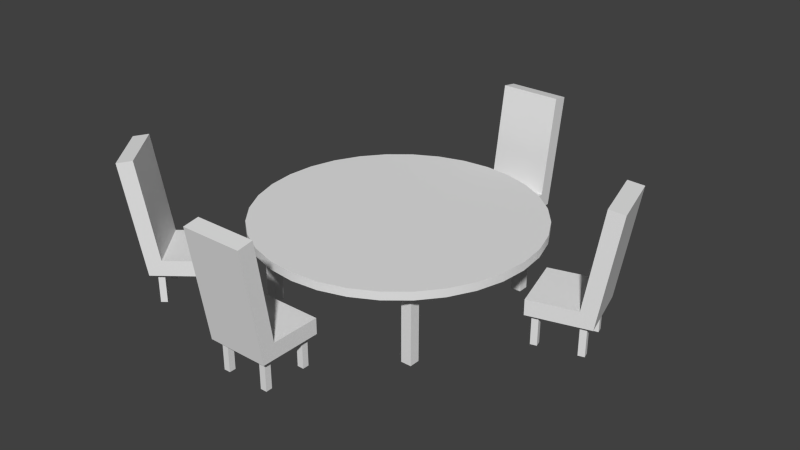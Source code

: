 # Source: Bordsgrupp.blend  (saved by Blender 2.71.0; exported with 4.5.12 LTS)
import bpy
from mathutils import Matrix  # noqa: F401  (used for matrix-valued properties, if any)

bpy.ops.wm.read_factory_settings(use_empty=True)
scene = bpy.context.scene
scene.name = 'Scene'

# ---- collections
col_collection_1 = bpy.data.collections.new('Collection 1'); scene.collection.children.link(col_collection_1)

# ---- world
world_world = bpy.data.worlds.new('World'); scene.world = world_world
world_world.color = (0.05088, 0.05088, 0.05088)
world_world.use_sun_shadow = False
world_world.sun_shadow_jitter_overblur = 0.0
world_world.cycles.sampling_method = 'MANUAL'
world_world.cycles.sample_map_resolution = 256

# ---- meshes
me_cylinder = bpy.data.meshes.new('Cylinder')
me_cylinder.from_pydata([(-1.964e-07, 4.505, 2.432), (-1.964e-07, 4.505, 2.699), (0.879, 4.419, 2.432), (0.879, 4.419, 2.699), (1.724, 4.162, 2.432), (1.724, 4.162, 2.699), (2.503, 3.746, 2.432), (2.503, 3.746, 2.699), (3.186, 3.186, 2.432), (3.186, 3.186, 2.699), (3.746, 2.503, 2.432), (3.746, 2.503, 2.699), (4.162, 1.724, 2.432), (4.162, 1.724, 2.699), (4.419, 0.879, 2.432), (4.419, 0.879, 2.699), (4.505, -8.278e-07, 2.432), (4.505, -8.278e-07, 2.699), (4.419, -0.879, 2.432), (4.419, -0.879, 2.699), (4.162, -1.724, 2.432), (4.162, -1.724, 2.699), (3.746, -2.503, 2.432), (3.746, -2.503, 2.699), (3.186, -3.186, 2.432), (3.186, -3.186, 2.699), (2.503, -3.746, 2.432), (2.503, -3.746, 2.699), (1.724, -4.162, 2.432), (1.724, -4.162, 2.699), (0.879, -4.419, 2.432), (0.879, -4.419, 2.699), (-1.664e-06, -4.505, 2.432), (-1.664e-06, -4.505, 2.699), (-0.879, -4.419, 2.432), (-0.879, -4.419, 2.699), (-1.724, -4.162, 2.432), (-1.724, -4.162, 2.699), (-2.503, -3.746, 2.432), (-2.503, -3.746, 2.699), (-3.186, -3.186, 2.432), (-3.186, -3.186, 2.699), (-3.746, -2.503, 2.432), (-3.746, -2.503, 2.699), (-4.162, -1.724, 2.432), (-4.162, -1.724, 2.699), (-4.419, -0.879, 2.432), (-4.419, -0.879, 2.699), (-4.505, 3.182e-06, 2.432), (-4.505, 3.182e-06, 2.699), (-4.419, 0.879, 2.432), (-4.419, 0.879, 2.699), (-4.162, 1.724, 2.432), (-4.162, 1.724, 2.699), (-3.746, 2.503, 2.432), (-3.746, 2.503, 2.699), (-3.186, 3.186, 2.432), (-3.186, 3.186, 2.699), (-2.503, 3.746, 2.432), (-2.503, 3.746, 2.699), (-1.724, 4.162, 2.432), (-1.724, 4.162, 2.699), (-0.879, 4.419, 2.432), (-0.879, 4.419, 2.699), (2.469, -2.827, 0.01297), (2.469, -2.487, 0.01297), (2.809, -2.487, 0.01297), (2.809, -2.827, 0.01297), (2.469, -2.827, 2.507), (2.469, -2.487, 2.507), (2.809, -2.487, 2.507), (2.809, -2.827, 2.507), (2.827, 2.469, 0.01297), (2.487, 2.469, 0.01297), (2.487, 2.809, 0.01297), (2.827, 2.809, 0.01297), (2.827, 2.469, 2.507), (2.487, 2.469, 2.507), (2.487, 2.809, 2.507), (2.827, 2.809, 2.507), (-2.469, 2.827, 0.01297), (-2.469, 2.487, 0.01297), (-2.809, 2.487, 0.01297), (-2.809, 2.827, 0.01297), (-2.469, 2.827, 2.507), (-2.469, 2.487, 2.507), (-2.809, 2.487, 2.507), (-2.809, 2.827, 2.507), (-2.827, -2.469, 0.01297), (-2.487, -2.469, 0.01297), (-2.487, -2.809, 0.01297), (-2.827, -2.809, 0.01297), (-2.827, -2.469, 2.507), (-2.487, -2.469, 2.507), (-2.487, -2.809, 2.507), (-2.827, -2.809, 2.507), (-1.2, -6.415, 1.023), (-1.2, -4.415, 1.023), (0.7996, -4.415, 1.023), (0.7996, -6.415, 1.023), (-1.2, -5.998, 1.532), (-1.2, -4.415, 1.532), (0.7996, -4.415, 1.532), (0.7996, -5.998, 1.532), (-1.2, -6.497, 4.752), (0.7996, -6.497, 4.752), (-1.2, -7.0, 4.669), (0.7996, -7.0, 4.669), (-1.03, -4.594, 0.003248), (-0.8211, -4.594, 0.003248), (-0.8211, -4.803, 0.003248), (-1.03, -4.803, 0.003248), (-1.03, -4.594, 1.044), (-0.8211, -4.594, 1.044), (-0.8211, -4.803, 1.044), (-1.03, -4.803, 1.044), (0.3969, -4.594, 0.003248), (0.606, -4.594, 0.003248), (0.606, -4.803, 0.003248), (0.3969, -4.803, 0.003248), (0.3969, -4.594, 1.044), (0.606, -4.594, 1.044), (0.606, -4.803, 1.044), (0.3969, -4.803, 1.044), (-1.03, -5.996, 0.003248), (-0.8211, -5.996, 0.003248), (-0.8211, -6.205, 0.003248), (-1.03, -6.205, 0.003248), (-1.03, -5.996, 1.044), (-0.8211, -5.996, 1.044), (-0.8211, -6.205, 1.044), (-1.03, -6.205, 1.044), (0.3969, -5.996, 0.003248), (0.606, -5.996, 0.003248), (0.606, -6.205, 0.003248), (0.3969, -6.205, 0.003248), (0.3969, -5.996, 1.044), (0.606, -5.996, 1.044), (0.606, -6.205, 1.044), (0.3969, -6.205, 1.044), (1.2, 6.415, 1.023), (1.2, 4.415, 1.023), (-0.7996, 4.415, 1.023), (-0.7996, 6.415, 1.023), (1.2, 5.998, 1.532), (1.2, 4.415, 1.532), (-0.7996, 4.415, 1.532), (-0.7996, 5.998, 1.532), (1.2, 6.497, 4.752), (-0.7996, 6.497, 4.752), (1.2, 7.0, 4.669), (-0.7996, 7.0, 4.669), (1.03, 4.594, 0.003248), (0.8211, 4.594, 0.003248), (0.8211, 4.803, 0.003248), (1.03, 4.803, 0.003248), (1.03, 4.594, 1.044), (0.8211, 4.594, 1.044), (0.8211, 4.803, 1.044), (1.03, 4.803, 1.044), (-0.3969, 4.594, 0.003248), (-0.606, 4.594, 0.003248), (-0.606, 4.803, 0.003248), (-0.3969, 4.803, 0.003248), (-0.3969, 4.594, 1.044), (-0.606, 4.594, 1.044), (-0.606, 4.803, 1.044), (-0.3969, 4.803, 1.044), (1.03, 5.996, 0.003248), (0.8211, 5.996, 0.003248), (0.8211, 6.205, 0.003248), (1.03, 6.205, 0.003248), (1.03, 5.996, 1.044), (0.8211, 5.996, 1.044), (0.8211, 6.205, 1.044), (1.03, 6.205, 1.044), (-0.3969, 5.996, 0.003248), (-0.606, 5.996, 0.003248), (-0.606, 6.205, 0.003248), (-0.3969, 6.205, 0.003248), (-0.3969, 5.996, 1.044), (-0.606, 5.996, 1.044), (-0.606, 6.205, 1.044), (-0.3969, 6.205, 1.044), (6.505, 0.5265, 1.023), (4.576, 0.00127, 1.023), (4.05, 1.931, 1.023), (5.98, 2.456, 1.023), (6.103, 0.4169, 1.532), (4.576, 0.00127, 1.532), (4.05, 1.931, 1.532), (5.577, 2.347, 1.532), (6.585, 0.548, 4.752), (6.059, 2.478, 4.752), (7.069, 0.6799, 4.669), (6.544, 2.61, 4.669), (4.704, 0.2124, 0.003248), (4.649, 0.4142, 0.003248), (4.85, 0.4691, 0.003248), (4.905, 0.2673, 0.003248), (4.704, 0.2124, 1.044), (4.649, 0.4142, 1.044), (4.85, 0.4691, 1.044), (4.905, 0.2673, 1.044), (4.329, 1.59, 0.003248), (4.274, 1.791, 0.003248), (4.476, 1.846, 0.003248), (4.531, 1.644, 0.003248), (4.329, 1.59, 1.044), (4.274, 1.791, 1.044), (4.476, 1.846, 1.044), (4.531, 1.644, 1.044), (6.056, 0.5806, 0.003248), (6.001, 0.7823, 0.003248), (6.203, 0.8372, 0.003248), (6.258, 0.6355, 0.003248), (6.056, 0.5806, 1.044), (6.001, 0.7823, 1.044), (6.203, 0.8372, 1.044), (6.258, 0.6355, 1.044), (5.681, 1.958, 0.003248), (5.627, 2.159, 0.003248), (5.828, 2.214, 0.003248), (5.883, 2.013, 0.003248), (5.681, 1.958, 1.044), (5.627, 2.159, 1.044), (5.828, 2.214, 1.044), (5.883, 2.013, 1.044), (-6.473, -3.716, 1.023), (-4.898, -2.484, 1.023), (-3.665, -4.059, 1.023), (-5.24, -5.291, 1.023), (-6.144, -3.459, 1.532), (-4.898, -2.484, 1.532), (-3.665, -4.059, 1.532), (-4.912, -5.034, 1.532), (-6.538, -3.767, 4.752), (-5.305, -5.342, 4.752), (-6.933, -4.076, 4.669), (-5.7, -5.651, 4.669), (-4.934, -2.728, 0.003248), (-4.805, -2.893, 0.003248), (-4.97, -3.021, 0.003248), (-5.099, -2.857, 0.003248), (-4.934, -2.728, 1.044), (-4.805, -2.893, 1.044), (-4.97, -3.021, 1.044), (-5.099, -2.857, 1.044), (-4.055, -3.852, 0.003248), (-3.926, -4.016, 0.003248), (-4.09, -4.145, 0.003248), (-4.219, -3.981, 0.003248), (-4.055, -3.852, 1.044), (-3.926, -4.016, 1.044), (-4.09, -4.145, 1.044), (-4.219, -3.981, 1.044), (-6.038, -3.592, 0.003248), (-5.909, -3.757, 0.003248), (-6.074, -3.885, 0.003248), (-6.203, -3.721, 0.003248), (-6.038, -3.592, 1.044), (-5.909, -3.757, 1.044), (-6.074, -3.885, 1.044), (-6.203, -3.721, 1.044), (-5.158, -4.716, 0.003248), (-5.03, -4.88, 0.003248), (-5.194, -5.009, 0.003248), (-5.323, -4.845, 0.003248), (-5.158, -4.716, 1.044), (-5.03, -4.88, 1.044), (-5.194, -5.009, 1.044), (-5.323, -4.845, 1.044)], [], [(0, 1, 3, 2), (2, 3, 5, 4), (4, 5, 7, 6), (6, 7, 9, 8), (8, 9, 11, 10), (10, 11, 13, 12), (12, 13, 15, 14), (14, 15, 17, 16), (16, 17, 19, 18), (18, 19, 21, 20), (20, 21, 23, 22), (22, 23, 25, 24), (24, 25, 27, 26), (26, 27, 29, 28), (28, 29, 31, 30), (30, 31, 33, 32), (32, 33, 35, 34), (34, 35, 37, 36), (36, 37, 39, 38), (38, 39, 41, 40), (40, 41, 43, 42), (42, 43, 45, 44), (44, 45, 47, 46), (46, 47, 49, 48), (48, 49, 51, 50), (50, 51, 53, 52), (52, 53, 55, 54), (54, 55, 57, 56), (56, 57, 59, 58), (58, 59, 61, 60), (3, 1, 63, 61, 59, 57, 55, 53, 51, 49, 47, 45, 43, 41, 39, 37, 35, 33, 31, 29, 27, 25, 23, 21, 19, 17, 15, 13, 11, 9, 7, 5), (62, 63, 1, 0), (60, 61, 63, 62), (0, 2, 4, 6, 8, 10, 12, 14, 16, 18, 20, 22, 24, 26, 28, 30, 32, 34, 36, 38, 40, 42, 44, 46, 48, 50, 52, 54, 56, 58, 60, 62), (68, 69, 65, 64), (69, 70, 66, 65), (70, 71, 67, 66), (71, 68, 64, 67), (64, 65, 66, 67), (76, 77, 73, 72), (77, 78, 74, 73), (78, 79, 75, 74), (79, 76, 72, 75), (72, 73, 74, 75), (84, 85, 81, 80), (85, 86, 82, 81), (86, 87, 83, 82), (87, 84, 80, 83), (80, 81, 82, 83), (92, 93, 89, 88), (93, 94, 90, 89), (94, 95, 91, 90), (95, 92, 88, 91), (88, 89, 90, 91), (100, 101, 97, 96), (101, 102, 98, 97), (102, 103, 99, 98), (96, 97, 98, 99), (103, 102, 101, 100), (107, 99, 103, 105), (106, 107, 105, 104), (99, 107, 106, 96), (100, 104, 105, 103), (112, 113, 109, 108), (113, 114, 110, 109), (114, 115, 111, 110), (115, 112, 108, 111), (108, 109, 110, 111), (120, 121, 117, 116), (121, 122, 118, 117), (122, 123, 119, 118), (123, 120, 116, 119), (116, 117, 118, 119), (128, 129, 125, 124), (129, 130, 126, 125), (130, 131, 127, 126), (131, 128, 124, 127), (124, 125, 126, 127), (136, 137, 133, 132), (137, 138, 134, 133), (138, 139, 135, 134), (139, 136, 132, 135), (132, 133, 134, 135), (96, 106, 104, 100), (144, 145, 141, 140), (145, 146, 142, 141), (146, 147, 143, 142), (140, 141, 142, 143), (147, 146, 145, 144), (151, 143, 147, 149), (150, 151, 149, 148), (143, 151, 150, 140), (144, 148, 149, 147), (156, 157, 153, 152), (157, 158, 154, 153), (158, 159, 155, 154), (159, 156, 152, 155), (152, 153, 154, 155), (164, 165, 161, 160), (165, 166, 162, 161), (166, 167, 163, 162), (167, 164, 160, 163), (160, 161, 162, 163), (172, 173, 169, 168), (173, 174, 170, 169), (174, 175, 171, 170), (175, 172, 168, 171), (168, 169, 170, 171), (180, 181, 177, 176), (181, 182, 178, 177), (182, 183, 179, 178), (183, 180, 176, 179), (176, 177, 178, 179), (140, 150, 148, 144), (188, 189, 185, 184), (189, 190, 186, 185), (190, 191, 187, 186), (184, 185, 186, 187), (191, 190, 189, 188), (195, 187, 191, 193), (194, 195, 193, 192), (187, 195, 194, 184), (188, 192, 193, 191), (200, 201, 197, 196), (201, 202, 198, 197), (202, 203, 199, 198), (203, 200, 196, 199), (196, 197, 198, 199), (208, 209, 205, 204), (209, 210, 206, 205), (210, 211, 207, 206), (211, 208, 204, 207), (204, 205, 206, 207), (216, 217, 213, 212), (217, 218, 214, 213), (218, 219, 215, 214), (219, 216, 212, 215), (212, 213, 214, 215), (224, 225, 221, 220), (225, 226, 222, 221), (226, 227, 223, 222), (227, 224, 220, 223), (220, 221, 222, 223), (184, 194, 192, 188), (232, 233, 229, 228), (233, 234, 230, 229), (234, 235, 231, 230), (228, 229, 230, 231), (235, 234, 233, 232), (239, 231, 235, 237), (238, 239, 237, 236), (231, 239, 238, 228), (232, 236, 237, 235), (244, 245, 241, 240), (245, 246, 242, 241), (246, 247, 243, 242), (247, 244, 240, 243), (240, 241, 242, 243), (252, 253, 249, 248), (253, 254, 250, 249), (254, 255, 251, 250), (255, 252, 248, 251), (248, 249, 250, 251), (260, 261, 257, 256), (261, 262, 258, 257), (262, 263, 259, 258), (263, 260, 256, 259), (256, 257, 258, 259), (268, 269, 265, 264), (269, 270, 266, 265), (270, 271, 267, 266), (271, 268, 264, 267), (264, 265, 266, 267), (228, 238, 236, 232)])
me_cylinder.polygons.foreach_set('use_smooth', [True] * 174)
_uv = me_cylinder.uv_layers.new(name='UVMap')
_uv.uv.foreach_set('vector', [0.7983, 0.8233, 0.7983, 0.8412, 0.739, 0.8412, 0.739, 0.8233, 0.739, 0.8233, 0.739, 0.8412, 0.6798, 0.8413, 0.6798, 0.8234, 0.6798, 0.8234, 0.6798, 0.8413, 0.6205, 0.8413, 0.6205, 0.8234, 0.6205, 0.8234, 0.6205, 0.8413, 0.5612, 0.8413, 0.5612, 0.8234, 0.5612, 0.8234, 0.5612, 0.8413, 0.5019, 0.8413, 0.5019, 0.8234, 0.5019, 0.8234, 0.5019, 0.8413, 0.4426, 0.8413, 0.4426, 0.8234, 0.4426, 0.8234, 0.4426, 0.8413, 0.3834, 0.8413, 0.3834, 0.8234, 0.3834, 0.8234, 0.3834, 0.8413, 0.3241, 0.8413, 0.3241, 0.8234, 0.3241, 0.8234, 0.3241, 0.8413, 0.2648, 0.8412, 0.2648, 0.8233, 0.2648, 0.8233, 0.2648, 0.8412, 0.2055, 0.8412, 0.2055, 0.8233, 0.2055, 0.8233, 0.2055, 0.8412, 0.1462, 0.8412, 0.1462, 0.8233, 0.1462, 0.8233, 0.1462, 0.8412, 0.08692, 0.8412, 0.08693, 0.8233, 0.08693, 0.8233, 0.08692, 0.8412, 0.02763, 0.8411, 0.02764, 0.8232, 0.02763, 0.8598, 0.02763, 0.8419, 0.08693, 0.8419, 0.08693, 0.8598, 0.08693, 0.8598, 0.08693, 0.8419, 0.1462, 0.8419, 0.1462, 0.8598, 0.1462, 0.8598, 0.1462, 0.8419, 0.2055, 0.8419, 0.2055, 0.8598, 0.2055, 0.8598, 0.2055, 0.8419, 0.2648, 0.8419, 0.2648, 0.8598, 0.2648, 0.8598, 0.2648, 0.8419, 0.3241, 0.8419, 0.3241, 0.8598, 0.3241, 0.8598, 0.3241, 0.8419, 0.3834, 0.8419, 0.3834, 0.8598, 0.3834, 0.8598, 0.3834, 0.8419, 0.4427, 0.8419, 0.4427, 0.8598, 0.4427, 0.8598, 0.4427, 0.8419, 0.502, 0.8419, 0.502, 0.8598, 0.502, 0.8598, 0.502, 0.8419, 0.5612, 0.8419, 0.5612, 0.8598, 0.5612, 0.8598, 0.5612, 0.8419, 0.6205, 0.8419, 0.6205, 0.8598, 0.6205, 0.8598, 0.6205, 0.8419, 0.6798, 0.8419, 0.6798, 0.8598, 0.6798, 0.8598, 0.6798, 0.8419, 0.739, 0.8419, 0.739, 0.8598, 0.739, 0.8598, 0.739, 0.8419, 0.7983, 0.8419, 0.7983, 0.8598, 0.7983, 0.8598, 0.7983, 0.8419, 0.8576, 0.8419, 0.8576, 0.8597, 0.8576, 0.8597, 0.8576, 0.8419, 0.9168, 0.8419, 0.9168, 0.8597, 0.9168, 0.8597, 0.9168, 0.8419, 0.9761, 0.8419, 0.9761, 0.8597, 0.9761, 0.8232, 0.9761, 0.8411, 0.9168, 0.8412, 0.9168, 0.8233, 0.5723, 0.3208, 0.595, 0.3755, 0.6066, 0.4337, 0.6066, 0.4929, 0.595, 0.5511, 0.5723, 0.6059, 0.5394, 0.6551, 0.4975, 0.6971, 0.4482, 0.73, 0.3934, 0.7527, 0.3353, 0.7642, 0.276, 0.7642, 0.2179, 0.7527, 0.1631, 0.73, 0.1138, 0.6971, 0.07189, 0.6551, 0.03896, 0.6059, 0.01628, 0.5511, 0.004712, 0.4929, 0.004712, 0.4337, 0.01628, 0.3755, 0.03896, 0.3208, 0.07189, 0.2715, 0.1138, 0.2296, 0.1631, 0.1966, 0.2179, 0.1739, 0.276, 0.1624, 0.3353, 0.1624, 0.3934, 0.1739, 0.4482, 0.1966, 0.4975, 0.2296, 0.5394, 0.2715, 0.8576, 0.8233, 0.8576, 0.8412, 0.7983, 0.8412, 0.7983, 0.8233, 0.9168, 0.8233, 0.9168, 0.8412, 0.8576, 0.8412, 0.8576, 0.8233, 0.5723, 0.6059, 0.5394, 0.6551, 0.4975, 0.6971, 0.4482, 0.73, 0.3934, 0.7527, 0.3353, 0.7642, 0.276, 0.7642, 0.2179, 0.7527, 0.1631, 0.73, 0.1138, 0.6971, 0.07189, 0.6551, 0.03896, 0.6059, 0.01628, 0.5511, 0.004712, 0.4929, 0.004712, 0.4337, 0.01628, 0.3755, 0.03896, 0.3208, 0.07189, 0.2715, 0.1138, 0.2296, 0.1631, 0.1966, 0.2179, 0.1739, 0.276, 0.1624, 0.3353, 0.1624, 0.3934, 0.1739, 0.4482, 0.1966, 0.4975, 0.2296, 0.5394, 0.2715, 0.5723, 0.3208, 0.595, 0.3755, 0.6066, 0.4337, 0.6066, 0.4929, 0.595, 0.5511, 0.8413, 0.802, 0.8184, 0.802, 0.8184, 0.6345, 0.8413, 0.6345, 0.9099, 0.802, 0.887, 0.802, 0.887, 0.6345, 0.9099, 0.6345, 0.887, 0.802, 0.8641, 0.802, 0.8641, 0.6345, 0.887, 0.6345, 0.8641, 0.802, 0.8413, 0.802, 0.8413, 0.6345, 0.8641, 0.6345, 0.8641, 0.6117, 0.887, 0.6117, 0.887, 0.6345, 0.8641, 0.6345, 0.8641, 0.802, 0.8413, 0.802, 0.8413, 0.6346, 0.8641, 0.6346, 0.8413, 0.802, 0.8184, 0.802, 0.8184, 0.6346, 0.8413, 0.6346, 0.9099, 0.802, 0.887, 0.802, 0.887, 0.6346, 0.9099, 0.6346, 0.887, 0.802, 0.8641, 0.802, 0.8641, 0.6346, 0.887, 0.6346, 0.8641, 0.6346, 0.8641, 0.6117, 0.887, 0.6117, 0.887, 0.6346, 0.887, 0.802, 0.8641, 0.802, 0.8641, 0.6345, 0.887, 0.6345, 0.8641, 0.802, 0.8413, 0.802, 0.8413, 0.6345, 0.8641, 0.6345, 0.8413, 0.802, 0.8184, 0.802, 0.8184, 0.6345, 0.8413, 0.6345, 0.9099, 0.802, 0.887, 0.802, 0.887, 0.6345, 0.9099, 0.6345, 0.887, 0.6345, 0.8641, 0.6345, 0.8641, 0.6117, 0.887, 0.6117, 0.9099, 0.802, 0.887, 0.802, 0.887, 0.6346, 0.9099, 0.6346, 0.887, 0.802, 0.8641, 0.802, 0.8641, 0.6346, 0.887, 0.6346, 0.8641, 0.802, 0.8413, 0.802, 0.8413, 0.6346, 0.8641, 0.6346, 0.8413, 0.802, 0.8184, 0.802, 0.8184, 0.6346, 0.8413, 0.6346, 0.887, 0.6117, 0.887, 0.6346, 0.8641, 0.6346, 0.8641, 0.6117, 0.8261, 0.3233, 0.8261, 0.4296, 0.7919, 0.4296, 0.7919, 0.2953, 0.8261, 0.4296, 0.9603, 0.4296, 0.9603, 0.4637, 0.8261, 0.4637, 0.9603, 0.4296, 0.9603, 0.3233, 0.9945, 0.2953, 0.9945, 0.4296, 0.8261, 0.5979, 0.8261, 0.4637, 0.9603, 0.4637, 0.9603, 0.5979, 0.9603, 0.3233, 0.9603, 0.4296, 0.8261, 0.4296, 0.8261, 0.3233, 0.8097, 0.4447, 0.8084, 0.6925, 0.7755, 0.663, 0.7755, 0.4444, 0.6413, 0.4102, 0.7755, 0.4102, 0.7755, 0.4444, 0.6413, 0.4444, 0.7755, 0.1624, 0.7755, 0.4102, 0.6413, 0.4102, 0.6413, 0.1624, 0.6413, 0.663, 0.6413, 0.4444, 0.7755, 0.4444, 0.7755, 0.663, 0.945, 0.6972, 0.9309, 0.6972, 0.9309, 0.6273, 0.945, 0.6273, 0.9309, 0.6972, 0.9169, 0.6972, 0.9169, 0.6273, 0.9309, 0.6273, 0.973, 0.6972, 0.959, 0.6972, 0.959, 0.6273, 0.973, 0.6273, 0.959, 0.6972, 0.945, 0.6972, 0.945, 0.6273, 0.959, 0.6273, 0.9309, 0.6133, 0.9309, 0.6273, 0.9169, 0.6273, 0.9169, 0.6133, 0.945, 0.6972, 0.9309, 0.6972, 0.9309, 0.6273, 0.945, 0.6273, 0.9309, 0.6972, 0.9169, 0.6972, 0.9169, 0.6273, 0.9309, 0.6273, 0.973, 0.6972, 0.959, 0.6972, 0.959, 0.6273, 0.973, 0.6273, 0.959, 0.6972, 0.945, 0.6972, 0.945, 0.6273, 0.959, 0.6273, 0.9309, 0.6133, 0.9309, 0.6273, 0.9169, 0.6273, 0.9169, 0.6133, 0.945, 0.6972, 0.9309, 0.6972, 0.9309, 0.6273, 0.945, 0.6273, 0.9309, 0.6972, 0.9169, 0.6972, 0.9169, 0.6273, 0.9309, 0.6273, 0.973, 0.6972, 0.959, 0.6972, 0.959, 0.6273, 0.973, 0.6273, 0.959, 0.6972, 0.945, 0.6972, 0.945, 0.6273, 0.959, 0.6273, 0.9309, 0.6133, 0.9309, 0.6273, 0.9169, 0.6273, 0.9169, 0.6133, 0.945, 0.6972, 0.9309, 0.6972, 0.9309, 0.6273, 0.945, 0.6273, 0.9309, 0.6972, 0.9169, 0.6972, 0.9169, 0.6273, 0.9309, 0.6273, 0.973, 0.6972, 0.959, 0.6972, 0.959, 0.6273, 0.973, 0.6273, 0.959, 0.6972, 0.945, 0.6972, 0.945, 0.6273, 0.959, 0.6273, 0.9309, 0.6133, 0.9309, 0.6273, 0.9169, 0.6273, 0.9169, 0.6133, 0.6084, 0.6925, 0.6071, 0.4447, 0.6413, 0.4444, 0.6413, 0.663, 0.8261, 0.3233, 0.8261, 0.4296, 0.7919, 0.4296, 0.7919, 0.2953, 0.8261, 0.4296, 0.9603, 0.4296, 0.9603, 0.4637, 0.8261, 0.4637, 0.9603, 0.4296, 0.9603, 0.3233, 0.9945, 0.2953, 0.9945, 0.4296, 0.8261, 0.5979, 0.8261, 0.4637, 0.9603, 0.4637, 0.9603, 0.5979, 0.9603, 0.3233, 0.9603, 0.4296, 0.8261, 0.4296, 0.8261, 0.3233, 0.8097, 0.4447, 0.8084, 0.6925, 0.7755, 0.663, 0.7755, 0.4444, 0.6413, 0.4102, 0.7755, 0.4102, 0.7755, 0.4444, 0.6413, 0.4444, 0.7755, 0.1624, 0.7755, 0.4102, 0.6413, 0.4102, 0.6413, 0.1624, 0.6413, 0.663, 0.6413, 0.4444, 0.7755, 0.4444, 0.7755, 0.663, 0.945, 0.6972, 0.9309, 0.6972, 0.9309, 0.6273, 0.945, 0.6273, 0.9309, 0.6972, 0.9169, 0.6972, 0.9169, 0.6273, 0.9309, 0.6273, 0.973, 0.6972, 0.959, 0.6972, 0.959, 0.6273, 0.973, 0.6273, 0.959, 0.6972, 0.945, 0.6972, 0.945, 0.6273, 0.959, 0.6273, 0.9309, 0.6133, 0.9309, 0.6273, 0.9169, 0.6273, 0.9169, 0.6133, 0.945, 0.6972, 0.9309, 0.6972, 0.9309, 0.6273, 0.945, 0.6273, 0.9309, 0.6972, 0.9169, 0.6972, 0.9169, 0.6273, 0.9309, 0.6273, 0.973, 0.6972, 0.959, 0.6972, 0.959, 0.6273, 0.973, 0.6273, 0.959, 0.6972, 0.945, 0.6972, 0.945, 0.6273, 0.959, 0.6273, 0.9309, 0.6133, 0.9309, 0.6273, 0.9169, 0.6273, 0.9169, 0.6133, 0.945, 0.6972, 0.9309, 0.6972, 0.9309, 0.6273, 0.945, 0.6273, 0.9309, 0.6972, 0.9169, 0.6972, 0.9169, 0.6273, 0.9309, 0.6273, 0.973, 0.6972, 0.959, 0.6972, 0.959, 0.6273, 0.973, 0.6273, 0.959, 0.6972, 0.945, 0.6972, 0.945, 0.6273, 0.959, 0.6273, 0.9309, 0.6133, 0.9309, 0.6273, 0.9169, 0.6273, 0.9169, 0.6133, 0.945, 0.6972, 0.9309, 0.6972, 0.9309, 0.6273, 0.945, 0.6273, 0.9309, 0.6972, 0.9169, 0.6972, 0.9169, 0.6273, 0.9309, 0.6273, 0.973, 0.6972, 0.959, 0.6972, 0.959, 0.6273, 0.973, 0.6273, 0.959, 0.6972, 0.945, 0.6972, 0.945, 0.6273, 0.959, 0.6273, 0.9309, 0.6133, 0.9309, 0.6273, 0.9169, 0.6273, 0.9169, 0.6133, 0.6084, 0.6925, 0.6071, 0.4447, 0.6413, 0.4444, 0.6413, 0.663, 0.8261, 0.3233, 0.8261, 0.4296, 0.7919, 0.4296, 0.7919, 0.2953, 0.8261, 0.4296, 0.9603, 0.4296, 0.9603, 0.4637, 0.8261, 0.4637, 0.9603, 0.4296, 0.9603, 0.3233, 0.9945, 0.2953, 0.9945, 0.4296, 0.8261, 0.5979, 0.8261, 0.4637, 0.9603, 0.4637, 0.9603, 0.5979, 0.9603, 0.3233, 0.9603, 0.4296, 0.8261, 0.4296, 0.8261, 0.3233, 0.8097, 0.4447, 0.8084, 0.6925, 0.7755, 0.663, 0.7755, 0.4444, 0.6413, 0.4102, 0.7755, 0.4102, 0.7755, 0.4444, 0.6413, 0.4444, 0.7755, 0.1624, 0.7755, 0.4102, 0.6413, 0.4102, 0.6413, 0.1624, 0.6413, 0.663, 0.6413, 0.4444, 0.7755, 0.4444, 0.7755, 0.663, 0.945, 0.6972, 0.9309, 0.6972, 0.9309, 0.6273, 0.945, 0.6273, 0.9309, 0.6972, 0.9169, 0.6972, 0.9169, 0.6273, 0.9309, 0.6273, 0.973, 0.6972, 0.959, 0.6972, 0.959, 0.6273, 0.973, 0.6273, 0.959, 0.6972, 0.945, 0.6972, 0.945, 0.6273, 0.959, 0.6273, 0.9309, 0.6133, 0.9309, 0.6273, 0.9169, 0.6273, 0.9169, 0.6133, 0.945, 0.6972, 0.9309, 0.6972, 0.9309, 0.6273, 0.945, 0.6273, 0.9309, 0.6972, 0.9169, 0.6972, 0.9169, 0.6273, 0.9309, 0.6273, 0.973, 0.6972, 0.959, 0.6972, 0.959, 0.6273, 0.973, 0.6273, 0.959, 0.6972, 0.945, 0.6972, 0.945, 0.6273, 0.959, 0.6273, 0.9309, 0.6133, 0.9309, 0.6273, 0.9169, 0.6273, 0.9169, 0.6133, 0.945, 0.6972, 0.9309, 0.6972, 0.9309, 0.6273, 0.945, 0.6273, 0.9309, 0.6972, 0.9169, 0.6972, 0.9169, 0.6273, 0.9309, 0.6273, 0.973, 0.6972, 0.959, 0.6972, 0.959, 0.6273, 0.973, 0.6273, 0.959, 0.6972, 0.945, 0.6972, 0.945, 0.6273, 0.959, 0.6273, 0.9309, 0.6133, 0.9309, 0.6273, 0.9169, 0.6273, 0.9169, 0.6133, 0.945, 0.6972, 0.9309, 0.6972, 0.9309, 0.6273, 0.945, 0.6273, 0.9309, 0.6972, 0.9169, 0.6972, 0.9169, 0.6273, 0.9309, 0.6273, 0.973, 0.6972, 0.959, 0.6972, 0.959, 0.6273, 0.973, 0.6273, 0.959, 0.6972, 0.945, 0.6972, 0.945, 0.6273, 0.959, 0.6273, 0.9309, 0.6133, 0.9309, 0.6273, 0.9169, 0.6273, 0.9169, 0.6133, 0.6084, 0.6925, 0.6071, 0.4447, 0.6413, 0.4444, 0.6413, 0.663, 0.8261, 0.3233, 0.8261, 0.4296, 0.7919, 0.4296, 0.7919, 0.2953, 0.8261, 0.4296, 0.9603, 0.4296, 0.9603, 0.4637, 0.8261, 0.4637, 0.9603, 0.4296, 0.9603, 0.3233, 0.9945, 0.2953, 0.9945, 0.4296, 0.8261, 0.5979, 0.8261, 0.4637, 0.9603, 0.4637, 0.9603, 0.5979, 0.9603, 0.3233, 0.9603, 0.4296, 0.8261, 0.4296, 0.8261, 0.3233, 0.8097, 0.4447, 0.8084, 0.6925, 0.7755, 0.663, 0.7755, 0.4444, 0.6413, 0.4102, 0.7755, 0.4102, 0.7755, 0.4444, 0.6413, 0.4444, 0.7755, 0.1624, 0.7755, 0.4102, 0.6413, 0.4102, 0.6413, 0.1624, 0.6413, 0.663, 0.6413, 0.4444, 0.7755, 0.4444, 0.7755, 0.663, 0.945, 0.6972, 0.9309, 0.6972, 0.9309, 0.6273, 0.945, 0.6273, 0.9309, 0.6972, 0.9169, 0.6972, 0.9169, 0.6273, 0.9309, 0.6273, 0.973, 0.6972, 0.959, 0.6972, 0.959, 0.6273, 0.973, 0.6273, 0.959, 0.6972, 0.945, 0.6972, 0.945, 0.6273, 0.959, 0.6273, 0.9309, 0.6133, 0.9309, 0.6273, 0.9169, 0.6273, 0.9169, 0.6133, 0.945, 0.6972, 0.9309, 0.6972, 0.9309, 0.6273, 0.945, 0.6273, 0.9309, 0.6972, 0.9169, 0.6972, 0.9169, 0.6273, 0.9309, 0.6273, 0.973, 0.6972, 0.959, 0.6972, 0.959, 0.6273, 0.973, 0.6273, 0.959, 0.6972, 0.945, 0.6972, 0.945, 0.6273, 0.959, 0.6273, 0.9309, 0.6133, 0.9309, 0.6273, 0.9169, 0.6273, 0.9169, 0.6133, 0.945, 0.6972, 0.9309, 0.6972, 0.9309, 0.6273, 0.945, 0.6273, 0.9309, 0.6972, 0.9169, 0.6972, 0.9169, 0.6273, 0.9309, 0.6273, 0.973, 0.6972, 0.959, 0.6972, 0.959, 0.6273, 0.973, 0.6273, 0.959, 0.6972, 0.945, 0.6972, 0.945, 0.6273, 0.959, 0.6273, 0.9309, 0.6133, 0.9309, 0.6273, 0.9169, 0.6273, 0.9169, 0.6133, 0.945, 0.6972, 0.9309, 0.6972, 0.9309, 0.6273, 0.945, 0.6273, 0.9309, 0.6972, 0.9169, 0.6972, 0.9169, 0.6273, 0.9309, 0.6273, 0.973, 0.6972, 0.959, 0.6972, 0.959, 0.6273, 0.973, 0.6273, 0.959, 0.6972, 0.945, 0.6972, 0.945, 0.6273, 0.959, 0.6273, 0.9309, 0.6133, 0.9309, 0.6273, 0.9169, 0.6273, 0.9169, 0.6133, 0.6084, 0.6925, 0.6071, 0.4447, 0.6413, 0.4444, 0.6413, 0.663])
me_cylinder.use_remesh_preserve_volume = False
me_cylinder.use_remesh_preserve_attributes = False
me_cylinder.use_mirror_vertex_groups = False
me_cylinder.update()

# ---- objects
ob_cylinder = bpy.data.objects.new('Cylinder', me_cylinder)

# ---- transforms, parenting, visibility, modifiers, constraints
ob_cylinder.location = (0.0, 0.0, 0.0)
ob_cylinder.lineart.crease_threshold = 0.0
_m = ob_cylinder.modifiers.new('EdgeSplit', 'EDGE_SPLIT')

# ---- collection membership
col_collection_1.objects.link(ob_cylinder)

# ---- scene / render settings (as saved in the file)
scene.frame_start = 1; scene.frame_end = 250; scene.frame_set(1)
scene.render.engine = 'BLENDER_EEVEE_NEXT'
scene.render.resolution_percentage = 50
scene.render.dither_intensity = 0.0
scene.cycles.use_denoising = False
scene.cycles.samples = 10
scene.cycles.sampling_pattern = 'TABULATED_SOBOL'
scene.cycles.light_sampling_threshold = 0.0
scene.cycles.use_adaptive_sampling = False
scene.cycles.use_light_tree = False
scene.cycles.blur_glossy = 0.0
scene.cycles.volume_bounces = 1
scene.cycles.pixel_filter_type = 'GAUSSIAN'
scene.cycles.sample_clamp_indirect = 0.0
scene.view_settings.view_transform = 'Standard'
bpy.context.view_layer.update()

# ---- added for rendering (the .blend has no active camera and no usable light): camera, sun
cam_auto = bpy.data.cameras.new('AutoCamera')
cam_auto.lens = 50.0
cam_auto.sensor_width = 36.0
cam_auto.clip_end = 1000.0
ob_auto_camera = bpy.data.objects.new('AutoCamera', cam_auto)
scene.collection.objects.link(ob_auto_camera)
ob_auto_camera.location = (18.9069, -22.6067, 17.4485)
ob_auto_camera.rotation_euler = (1.09748, -7.21219e-08, 0.694738)
scene.camera = ob_auto_camera
light_auto_sun = bpy.data.lights.new('AutoSun', 'SUN')
light_auto_sun.energy = 3.0
light_auto_sun.angle = 0.0523599
ob_auto_sun = bpy.data.objects.new('AutoSun', light_auto_sun)
scene.collection.objects.link(ob_auto_sun)
ob_auto_sun.rotation_euler = (0.872665, 0.174533, 0.523599)
bpy.context.view_layer.update()
